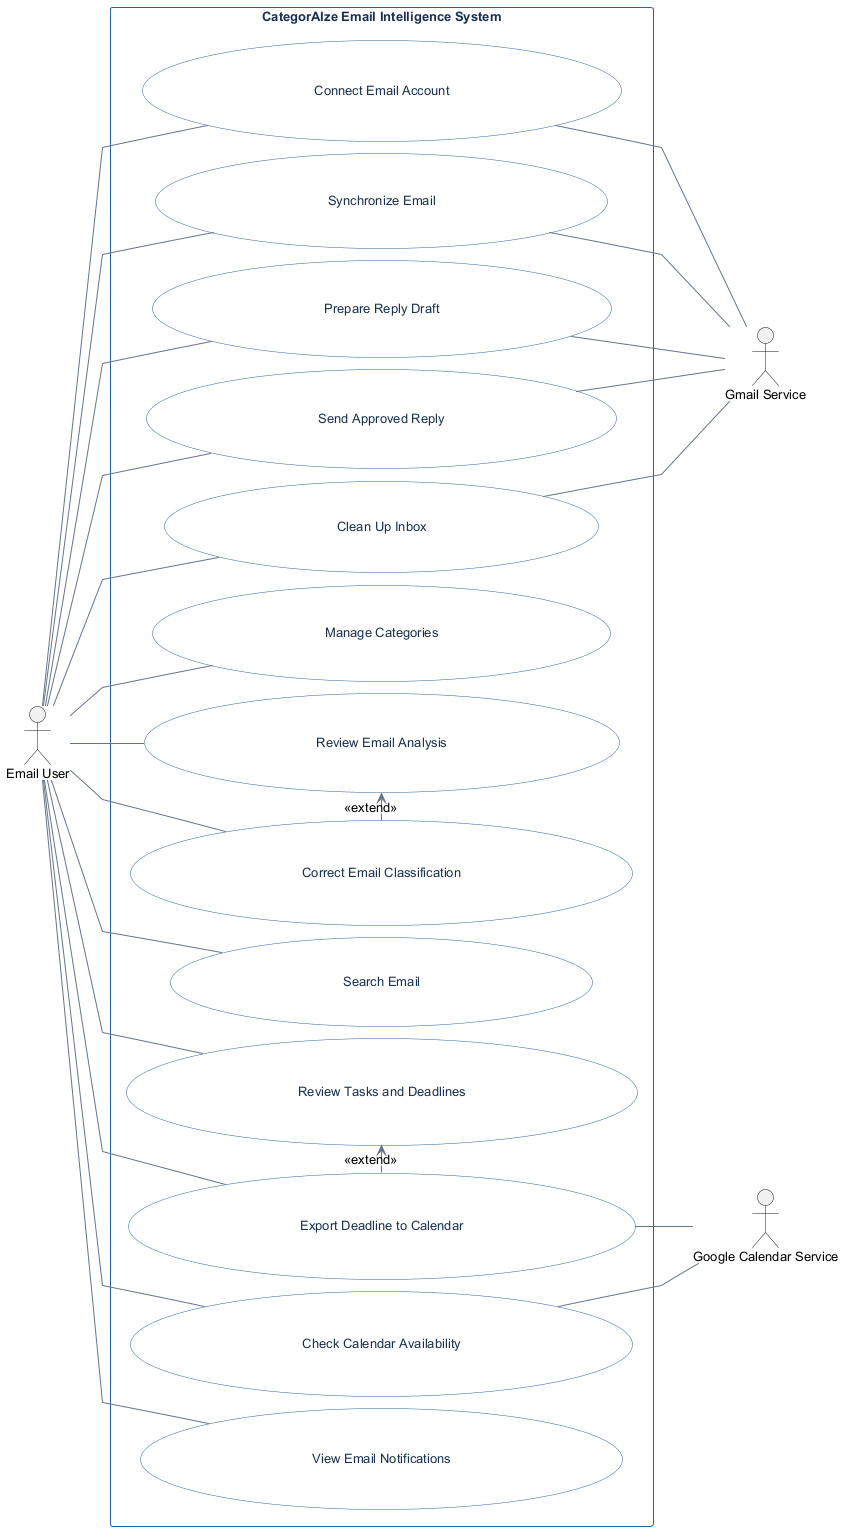

The diagram above was rendered by PlantUML. Its source (embedded in the PNG):
@startuml
left to right direction
skinparam packageStyle rectangle
skinparam shadowing false
skinparam linetype polyline
skinparam nodesep 12
skinparam ranksep 45
skinparam defaultFontName Arial
skinparam defaultFontSize 13
skinparam ArrowColor #64748B
skinparam ArrowThickness 1
skinparam usecase {
  BackgroundColor #FFFFFF
  BorderColor #2563A6
  FontColor #183153
}
skinparam rectangle {
  BackgroundColor White
  BorderColor #2563A6
  FontColor #183153
}

!procedure $wideCase($alias, $label)
  usecase "<font:Arial>                                              $label                                              </font>" as $alias
!endprocedure

actor "Email User" as User

rectangle "CategorAIze Email Intelligence System" {
  $wideCase("U1", "Connect Email Account")
  $wideCase("U2", "Synchronize Email")
  $wideCase("U8", "Prepare Reply Draft")
  $wideCase("U10", "Send Approved Reply")
  $wideCase("U11", "Clean Up Inbox")
  $wideCase("U3", "Manage Categories")
  $wideCase("U4", "Review Email Analysis")
  $wideCase("U5", "Correct Email Classification")
  $wideCase("U6", "Search Email")
  $wideCase("U7", "Review Tasks and Deadlines")
  $wideCase("U12", "Export Deadline to Calendar")
  $wideCase("U9", "Check Calendar Availability")
  $wideCase("U13", "View Email Notifications")

  ' Hidden links control placement without adding UML relationships.
  U1 -[hidden]right- U2
  U2 -[hidden]left- U8
  U8 -[hidden]left- U10
  U10 -[hidden]left- U11
  U11 -[hidden]left- U3
  U3 -[hidden]left- U4
  U4 -[hidden]left- U5
  U5 -[hidden]left- U6
  U6 -[hidden]left- U7
  U7 -[hidden]left- U12
  U12 -[hidden]left- U9
  U9 -[hidden]left- U13
}

actor "Gmail Service" as Gmail
actor "Google Calendar Service" as Calendar

User -- U1
User -- U2
User -- U3
User -- U4
User -- U5
User -- U6
User -- U7
User -- U8
User -- U9
User -- U10
User -- U11
User -- U12
User -- U13

U1 -- Gmail
U2 -- Gmail
U8 -- Gmail
U10 -- Gmail
U11 -- Gmail
U9 -- Calendar
U12 -- Calendar
Gmail -[hidden]right- Calendar

U5 .right.> U4 : <<extend>>
U12 .right.> U7 : <<extend>>
@enduml